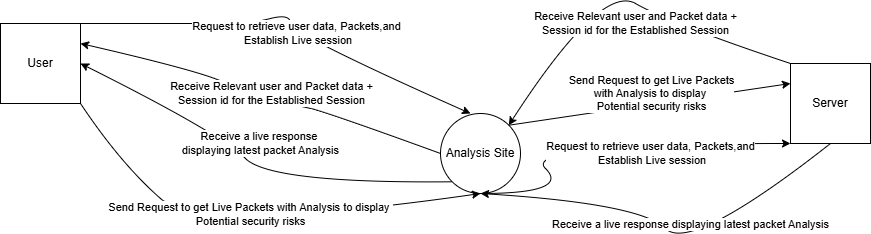

The diagram above was exported from draw.io. Its source (the exported page's mxGraphModel, read from the mxfile embedded in the PNG):
<mxGraphModel dx="1447" dy="321" grid="1" gridSize="10" guides="1" tooltips="1" connect="1" arrows="1" fold="1" page="1" pageScale="1" pageWidth="850" pageHeight="1100" math="0" shadow="0">
  <root>
    <mxCell id="0" />
    <mxCell id="1" parent="0" />
    <mxCell id="RFme-HwS_-mFF2IBYZ96-1" value="Analysis Site" style="ellipse;whiteSpace=wrap;html=1;aspect=fixed;" vertex="1" parent="1">
      <mxGeometry x="370" y="200" width="80" height="80" as="geometry" />
    </mxCell>
    <mxCell id="RFme-HwS_-mFF2IBYZ96-2" value="User" style="whiteSpace=wrap;html=1;aspect=fixed;" vertex="1" parent="1">
      <mxGeometry x="-70" y="110" width="80" height="80" as="geometry" />
    </mxCell>
    <mxCell id="RFme-HwS_-mFF2IBYZ96-3" value="Server" style="whiteSpace=wrap;html=1;aspect=fixed;" vertex="1" parent="1">
      <mxGeometry x="720" y="150" width="80" height="80" as="geometry" />
    </mxCell>
    <mxCell id="RFme-HwS_-mFF2IBYZ96-19" value="" style="curved=1;endArrow=classic;html=1;rounded=0;exitX=1;exitY=0;exitDx=0;exitDy=0;entryX=0.5;entryY=0;entryDx=0;entryDy=0;" edge="1" parent="1">
      <mxGeometry width="50" height="50" relative="1" as="geometry">
        <mxPoint y="110" as="sourcePoint" />
        <mxPoint x="400" y="200" as="targetPoint" />
        <Array as="points">
          <mxPoint x="140" y="110" />
          <mxPoint x="180" y="110" />
          <mxPoint x="220" y="100" />
          <mxPoint x="220" y="120" />
        </Array>
      </mxGeometry>
    </mxCell>
    <mxCell id="RFme-HwS_-mFF2IBYZ96-20" value="Request to retrieve user data, Packets,and&lt;div&gt;&amp;nbsp;Establish Live session&lt;/div&gt;" style="edgeLabel;html=1;align=center;verticalAlign=middle;resizable=0;points=[];" vertex="1" connectable="0" parent="RFme-HwS_-mFF2IBYZ96-19">
      <mxGeometry x="-0.5768" y="-3" relative="1" as="geometry">
        <mxPoint x="133" y="7" as="offset" />
      </mxGeometry>
    </mxCell>
    <mxCell id="RFme-HwS_-mFF2IBYZ96-21" value="" style="curved=1;endArrow=classic;html=1;rounded=0;exitX=0.5;exitY=1;exitDx=0;exitDy=0;entryX=0;entryY=1;entryDx=0;entryDy=0;" edge="1" parent="1" source="RFme-HwS_-mFF2IBYZ96-1" target="RFme-HwS_-mFF2IBYZ96-3">
      <mxGeometry width="50" height="50" relative="1" as="geometry">
        <mxPoint x="450" y="280" as="sourcePoint" />
        <mxPoint x="500" y="230" as="targetPoint" />
        <Array as="points">
          <mxPoint x="500" y="280" />
          <mxPoint x="450" y="230" />
        </Array>
      </mxGeometry>
    </mxCell>
    <mxCell id="RFme-HwS_-mFF2IBYZ96-22" value="Request to retrieve user data, Packets,and&lt;div&gt;&amp;nbsp;Establish Live session&lt;/div&gt;" style="edgeLabel;html=1;align=center;verticalAlign=middle;resizable=0;points=[];" vertex="1" connectable="0" parent="RFme-HwS_-mFF2IBYZ96-21">
      <mxGeometry x="0.0921" y="-8" relative="1" as="geometry">
        <mxPoint x="55" y="2" as="offset" />
      </mxGeometry>
    </mxCell>
    <mxCell id="RFme-HwS_-mFF2IBYZ96-23" value="" style="curved=1;endArrow=classic;html=1;rounded=0;exitX=0;exitY=0;exitDx=0;exitDy=0;entryX=1;entryY=0;entryDx=0;entryDy=0;" edge="1" parent="1" source="RFme-HwS_-mFF2IBYZ96-3" target="RFme-HwS_-mFF2IBYZ96-1">
      <mxGeometry width="50" height="50" relative="1" as="geometry">
        <mxPoint x="520" y="140" as="sourcePoint" />
        <mxPoint x="570" y="90" as="targetPoint" />
        <Array as="points">
          <mxPoint x="600" y="110" />
          <mxPoint x="530" y="70" />
        </Array>
      </mxGeometry>
    </mxCell>
    <mxCell id="RFme-HwS_-mFF2IBYZ96-24" value="Receive Relevant user and Packet data +&lt;div&gt;Session id for the Established Session&lt;/div&gt;" style="edgeLabel;html=1;align=center;verticalAlign=middle;resizable=0;points=[];" vertex="1" connectable="0" parent="RFme-HwS_-mFF2IBYZ96-23">
      <mxGeometry x="-0.4076" y="-5" relative="1" as="geometry">
        <mxPoint x="-51" as="offset" />
      </mxGeometry>
    </mxCell>
    <mxCell id="RFme-HwS_-mFF2IBYZ96-25" value="" style="curved=1;endArrow=classic;html=1;rounded=0;entryX=1;entryY=0.25;entryDx=0;entryDy=0;exitX=0;exitY=0.5;exitDx=0;exitDy=0;" edge="1" parent="1" source="RFme-HwS_-mFF2IBYZ96-1" target="RFme-HwS_-mFF2IBYZ96-2">
      <mxGeometry width="50" height="50" relative="1" as="geometry">
        <mxPoint x="230" y="210" as="sourcePoint" />
        <mxPoint x="280" y="160" as="targetPoint" />
        <Array as="points">
          <mxPoint x="260" y="200" />
          <mxPoint x="220" y="190" />
          <mxPoint x="180" y="190" />
          <mxPoint x="170" y="180" />
          <mxPoint x="140" y="160" />
        </Array>
      </mxGeometry>
    </mxCell>
    <mxCell id="RFme-HwS_-mFF2IBYZ96-27" value="Receive Relevant user and Packet data +&lt;div&gt;Session id for the Established Session&lt;/div&gt;" style="edgeLabel;html=1;align=center;verticalAlign=middle;resizable=0;points=[];" vertex="1" connectable="0" parent="RFme-HwS_-mFF2IBYZ96-25">
      <mxGeometry x="0.1047" y="8" relative="1" as="geometry">
        <mxPoint x="35" y="-7" as="offset" />
      </mxGeometry>
    </mxCell>
    <mxCell id="RFme-HwS_-mFF2IBYZ96-30" value="" style="curved=1;endArrow=classic;html=1;rounded=0;entryX=0.5;entryY=1;entryDx=0;entryDy=0;exitX=1;exitY=1;exitDx=0;exitDy=0;" edge="1" parent="1" source="RFme-HwS_-mFF2IBYZ96-2" target="RFme-HwS_-mFF2IBYZ96-1">
      <mxGeometry width="50" height="50" relative="1" as="geometry">
        <mxPoint x="120" y="410" as="sourcePoint" />
        <mxPoint x="170" y="360" as="targetPoint" />
        <Array as="points">
          <mxPoint x="50" y="250" />
          <mxPoint x="130" y="320" />
        </Array>
      </mxGeometry>
    </mxCell>
    <mxCell id="RFme-HwS_-mFF2IBYZ96-31" value="Send Request to get Live Packets with Analysis to display&amp;nbsp;&lt;div&gt;Potential security risks&lt;/div&gt;" style="edgeLabel;html=1;align=center;verticalAlign=middle;resizable=0;points=[];" vertex="1" connectable="0" parent="RFme-HwS_-mFF2IBYZ96-30">
      <mxGeometry x="-0.1191" y="4" relative="1" as="geometry">
        <mxPoint x="26" y="-12" as="offset" />
      </mxGeometry>
    </mxCell>
    <mxCell id="RFme-HwS_-mFF2IBYZ96-32" value="" style="endArrow=classic;html=1;rounded=0;exitX=1;exitY=0;exitDx=0;exitDy=0;entryX=0;entryY=0.25;entryDx=0;entryDy=0;" edge="1" parent="1" source="RFme-HwS_-mFF2IBYZ96-1" target="RFme-HwS_-mFF2IBYZ96-3">
      <mxGeometry width="50" height="50" relative="1" as="geometry">
        <mxPoint x="570" y="210" as="sourcePoint" />
        <mxPoint x="620" y="160" as="targetPoint" />
      </mxGeometry>
    </mxCell>
    <mxCell id="RFme-HwS_-mFF2IBYZ96-33" value="Send Request to get Live Packets &lt;br&gt;with Analysis to display&amp;nbsp;&lt;div&gt;Potential security risks&lt;/div&gt;" style="edgeLabel;html=1;align=center;verticalAlign=middle;resizable=0;points=[];" vertex="1" connectable="0" parent="RFme-HwS_-mFF2IBYZ96-32">
      <mxGeometry x="-0.5828" y="-1" relative="1" as="geometry">
        <mxPoint x="83" y="-24" as="offset" />
      </mxGeometry>
    </mxCell>
    <mxCell id="RFme-HwS_-mFF2IBYZ96-34" value="" style="curved=1;endArrow=classic;html=1;rounded=0;exitX=0.5;exitY=1;exitDx=0;exitDy=0;entryX=0.5;entryY=1;entryDx=0;entryDy=0;" edge="1" parent="1" source="RFme-HwS_-mFF2IBYZ96-3" target="RFme-HwS_-mFF2IBYZ96-1">
      <mxGeometry width="50" height="50" relative="1" as="geometry">
        <mxPoint x="570" y="340" as="sourcePoint" />
        <mxPoint x="620" y="290" as="targetPoint" />
        <Array as="points">
          <mxPoint x="620" y="340" />
          <mxPoint x="570" y="290" />
        </Array>
      </mxGeometry>
    </mxCell>
    <mxCell id="RFme-HwS_-mFF2IBYZ96-35" value="Receive a live response displaying latest packet Analysis" style="edgeLabel;html=1;align=center;verticalAlign=middle;resizable=0;points=[];" vertex="1" connectable="0" parent="RFme-HwS_-mFF2IBYZ96-34">
      <mxGeometry x="-0.4393" y="-6" relative="1" as="geometry">
        <mxPoint x="-46" y="14" as="offset" />
      </mxGeometry>
    </mxCell>
    <mxCell id="RFme-HwS_-mFF2IBYZ96-36" value="" style="curved=1;endArrow=classic;html=1;rounded=0;entryX=1;entryY=0.5;entryDx=0;entryDy=0;exitX=0;exitY=1;exitDx=0;exitDy=0;" edge="1" parent="1" source="RFme-HwS_-mFF2IBYZ96-1" target="RFme-HwS_-mFF2IBYZ96-2">
      <mxGeometry width="50" height="50" relative="1" as="geometry">
        <mxPoint x="150" y="270" as="sourcePoint" />
        <mxPoint x="200" y="220" as="targetPoint" />
        <Array as="points">
          <mxPoint x="200" y="270" />
          <mxPoint x="150" y="220" />
        </Array>
      </mxGeometry>
    </mxCell>
    <mxCell id="RFme-HwS_-mFF2IBYZ96-37" value="Receive a live response&amp;nbsp;&lt;div&gt;displaying latest packet Analysis&lt;/div&gt;" style="edgeLabel;html=1;align=center;verticalAlign=middle;resizable=0;points=[];" vertex="1" connectable="0" parent="RFme-HwS_-mFF2IBYZ96-36">
      <mxGeometry x="-0.1358" y="-12" relative="1" as="geometry">
        <mxPoint x="-15" y="-28" as="offset" />
      </mxGeometry>
    </mxCell>
  </root>
</mxGraphModel>